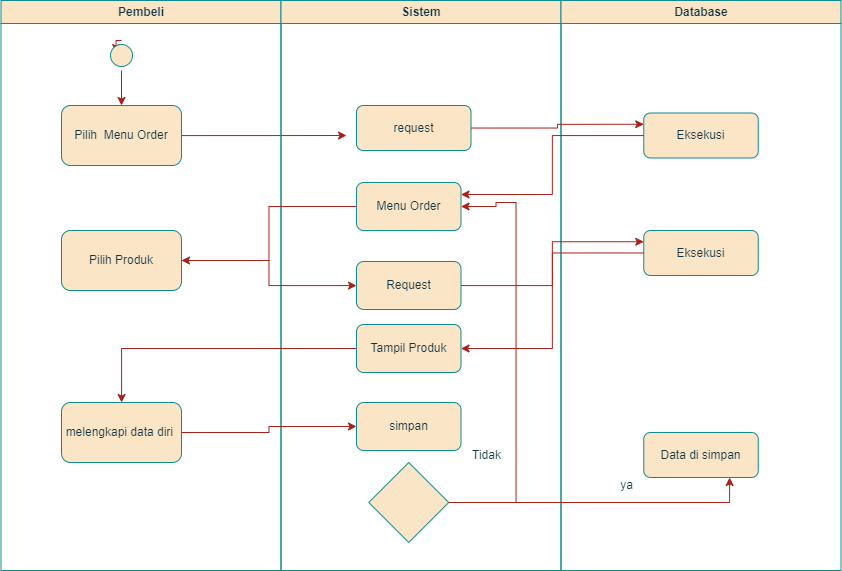

The diagram above was exported from draw.io. Its source (the exported page's mxGraphModel, read from the mxfile embedded in the PNG):
<mxGraphModel dx="1222" dy="674" grid="1" gridSize="10" guides="1" tooltips="1" connect="1" arrows="1" fold="1" page="1" pageScale="1" pageWidth="1169" pageHeight="826" background="none" math="0" shadow="0">
  <root>
    <mxCell id="0" />
    <mxCell id="1" parent="0" />
    <mxCell id="2" value="Pembeli" style="swimlane;whiteSpace=wrap;labelBackgroundColor=none;fillColor=#FAE5C7;strokeColor=#0F8B8D;fontColor=#143642;" parent="1" vertex="1">
      <mxGeometry x="164.5" y="128" width="280" height="570" as="geometry" />
    </mxCell>
    <mxCell id="Q7ONDA_ByAOrzdOCi6FJ-46" style="edgeStyle=orthogonalEdgeStyle;rounded=0;orthogonalLoop=1;jettySize=auto;html=1;exitX=0.5;exitY=0;exitDx=0;exitDy=0;labelBackgroundColor=none;fontColor=default;strokeColor=#A8201A;" edge="1" parent="2" source="5">
      <mxGeometry relative="1" as="geometry">
        <mxPoint x="115.03846153846143" y="52" as="targetPoint" />
      </mxGeometry>
    </mxCell>
    <mxCell id="5" value="" style="ellipse;shape=startState;labelBackgroundColor=none;fillColor=#FAE5C7;strokeColor=#0F8B8D;fontColor=#143642;" parent="2" vertex="1">
      <mxGeometry x="105.5" y="40" width="30" height="30" as="geometry" />
    </mxCell>
    <mxCell id="Q7ONDA_ByAOrzdOCi6FJ-56" style="edgeStyle=orthogonalEdgeStyle;rounded=0;orthogonalLoop=1;jettySize=auto;html=1;labelBackgroundColor=none;fontColor=default;strokeColor=#A8201A;" edge="1" parent="2" source="Q7ONDA_ByAOrzdOCi6FJ-42">
      <mxGeometry relative="1" as="geometry">
        <mxPoint x="345.4999999999998" y="135.0000000000001" as="targetPoint" />
      </mxGeometry>
    </mxCell>
    <mxCell id="Q7ONDA_ByAOrzdOCi6FJ-42" value="Pilih&amp;nbsp; Menu Order" style="rounded=1;whiteSpace=wrap;html=1;labelBackgroundColor=none;fillColor=#FAE5C7;strokeColor=#0F8B8D;fontColor=#143642;" vertex="1" parent="2">
      <mxGeometry x="60.5" y="105" width="120" height="60" as="geometry" />
    </mxCell>
    <mxCell id="Q7ONDA_ByAOrzdOCi6FJ-43" value="Pilih Produk" style="rounded=1;whiteSpace=wrap;html=1;labelBackgroundColor=none;fillColor=#FAE5C7;strokeColor=#0F8B8D;fontColor=#143642;" vertex="1" parent="2">
      <mxGeometry x="60.5" y="230" width="120" height="60" as="geometry" />
    </mxCell>
    <mxCell id="Q7ONDA_ByAOrzdOCi6FJ-44" value="melengkapi data diri&amp;nbsp;" style="rounded=1;whiteSpace=wrap;html=1;labelBackgroundColor=none;fillColor=#FAE5C7;strokeColor=#0F8B8D;fontColor=#143642;" vertex="1" parent="2">
      <mxGeometry x="60.5" y="402" width="120" height="60" as="geometry" />
    </mxCell>
    <mxCell id="Q7ONDA_ByAOrzdOCi6FJ-45" value="" style="endArrow=classic;html=1;rounded=0;exitX=0.5;exitY=1;exitDx=0;exitDy=0;entryX=0.5;entryY=0;entryDx=0;entryDy=0;labelBackgroundColor=none;fontColor=default;strokeColor=#A8201A;" edge="1" parent="2" source="5" target="Q7ONDA_ByAOrzdOCi6FJ-42">
      <mxGeometry width="50" height="50" relative="1" as="geometry">
        <mxPoint x="215.5" y="272" as="sourcePoint" />
        <mxPoint x="265.5" y="222" as="targetPoint" />
      </mxGeometry>
    </mxCell>
    <mxCell id="3" value="Sistem" style="swimlane;whiteSpace=wrap;labelBackgroundColor=none;fillColor=#FAE5C7;strokeColor=#0F8B8D;fontColor=#143642;" parent="1" vertex="1">
      <mxGeometry x="444.5" y="128" width="280" height="570" as="geometry" />
    </mxCell>
    <mxCell id="Q7ONDA_ByAOrzdOCi6FJ-47" value="request" style="rounded=1;whiteSpace=wrap;html=1;labelBackgroundColor=none;fillColor=#FAE5C7;strokeColor=#0F8B8D;fontColor=#143642;" vertex="1" parent="3">
      <mxGeometry x="75.5" y="105" width="114.5" height="45" as="geometry" />
    </mxCell>
    <mxCell id="Q7ONDA_ByAOrzdOCi6FJ-48" value="Menu Order" style="rounded=1;whiteSpace=wrap;html=1;labelBackgroundColor=none;fillColor=#FAE5C7;strokeColor=#0F8B8D;fontColor=#143642;" vertex="1" parent="3">
      <mxGeometry x="75.5" y="182" width="104.5" height="48" as="geometry" />
    </mxCell>
    <mxCell id="Q7ONDA_ByAOrzdOCi6FJ-50" value="Tampil Produk" style="rounded=1;whiteSpace=wrap;html=1;labelBackgroundColor=none;fillColor=#FAE5C7;strokeColor=#0F8B8D;fontColor=#143642;" vertex="1" parent="3">
      <mxGeometry x="75.5" y="324" width="104.5" height="48" as="geometry" />
    </mxCell>
    <mxCell id="Q7ONDA_ByAOrzdOCi6FJ-49" value="Request" style="rounded=1;whiteSpace=wrap;html=1;labelBackgroundColor=none;fillColor=#FAE5C7;strokeColor=#0F8B8D;fontColor=#143642;" vertex="1" parent="3">
      <mxGeometry x="75.5" y="261" width="104.5" height="48" as="geometry" />
    </mxCell>
    <mxCell id="Q7ONDA_ByAOrzdOCi6FJ-68" style="edgeStyle=orthogonalEdgeStyle;rounded=0;orthogonalLoop=1;jettySize=auto;html=1;entryX=1;entryY=0.5;entryDx=0;entryDy=0;labelBackgroundColor=none;fontColor=default;strokeColor=#A8201A;" edge="1" parent="3" source="Q7ONDA_ByAOrzdOCi6FJ-52" target="Q7ONDA_ByAOrzdOCi6FJ-48">
      <mxGeometry relative="1" as="geometry">
        <mxPoint x="215.5" y="262" as="targetPoint" />
        <Array as="points">
          <mxPoint x="235" y="502" />
          <mxPoint x="235" y="202" />
          <mxPoint x="215" y="202" />
          <mxPoint x="215" y="206" />
        </Array>
      </mxGeometry>
    </mxCell>
    <mxCell id="Q7ONDA_ByAOrzdOCi6FJ-52" value="" style="rhombus;whiteSpace=wrap;html=1;labelBackgroundColor=none;fillColor=#FAE5C7;strokeColor=#0F8B8D;fontColor=#143642;" vertex="1" parent="3">
      <mxGeometry x="87.75" y="462" width="80" height="80" as="geometry" />
    </mxCell>
    <mxCell id="Q7ONDA_ByAOrzdOCi6FJ-62" value="simpan" style="rounded=1;whiteSpace=wrap;html=1;labelBackgroundColor=none;fillColor=#FAE5C7;strokeColor=#0F8B8D;fontColor=#143642;" vertex="1" parent="3">
      <mxGeometry x="75.5" y="402" width="104.5" height="48" as="geometry" />
    </mxCell>
    <mxCell id="4" value="Database" style="swimlane;whiteSpace=wrap;startSize=23;labelBackgroundColor=none;fillColor=#FAE5C7;strokeColor=#0F8B8D;fontColor=#143642;" parent="1" vertex="1">
      <mxGeometry x="724.5" y="128" width="280" height="570" as="geometry" />
    </mxCell>
    <mxCell id="Q7ONDA_ByAOrzdOCi6FJ-53" value="Eksekusi" style="rounded=1;whiteSpace=wrap;html=1;labelBackgroundColor=none;fillColor=#FAE5C7;strokeColor=#0F8B8D;fontColor=#143642;" vertex="1" parent="4">
      <mxGeometry x="82.75" y="112.5" width="114.5" height="45" as="geometry" />
    </mxCell>
    <mxCell id="Q7ONDA_ByAOrzdOCi6FJ-54" value="Eksekusi" style="rounded=1;whiteSpace=wrap;html=1;labelBackgroundColor=none;fillColor=#FAE5C7;strokeColor=#0F8B8D;fontColor=#143642;" vertex="1" parent="4">
      <mxGeometry x="82.75" y="230" width="114.5" height="45" as="geometry" />
    </mxCell>
    <mxCell id="Q7ONDA_ByAOrzdOCi6FJ-55" value="Data di simpan" style="rounded=1;whiteSpace=wrap;html=1;labelBackgroundColor=none;fillColor=#FAE5C7;strokeColor=#0F8B8D;fontColor=#143642;" vertex="1" parent="4">
      <mxGeometry x="82.75" y="432" width="114.5" height="45" as="geometry" />
    </mxCell>
    <mxCell id="Q7ONDA_ByAOrzdOCi6FJ-59" style="edgeStyle=orthogonalEdgeStyle;rounded=0;orthogonalLoop=1;jettySize=auto;html=1;entryX=1;entryY=0.5;entryDx=0;entryDy=0;labelBackgroundColor=none;fontColor=default;strokeColor=#A8201A;" edge="1" parent="1" source="Q7ONDA_ByAOrzdOCi6FJ-48" target="Q7ONDA_ByAOrzdOCi6FJ-43">
      <mxGeometry relative="1" as="geometry" />
    </mxCell>
    <mxCell id="Q7ONDA_ByAOrzdOCi6FJ-61" style="edgeStyle=orthogonalEdgeStyle;rounded=0;orthogonalLoop=1;jettySize=auto;html=1;labelBackgroundColor=none;fontColor=default;strokeColor=#A8201A;" edge="1" parent="1" source="Q7ONDA_ByAOrzdOCi6FJ-50" target="Q7ONDA_ByAOrzdOCi6FJ-44">
      <mxGeometry relative="1" as="geometry" />
    </mxCell>
    <mxCell id="Q7ONDA_ByAOrzdOCi6FJ-64" style="edgeStyle=orthogonalEdgeStyle;rounded=0;orthogonalLoop=1;jettySize=auto;html=1;labelBackgroundColor=none;fontColor=default;strokeColor=#A8201A;" edge="1" parent="1" source="Q7ONDA_ByAOrzdOCi6FJ-44" target="Q7ONDA_ByAOrzdOCi6FJ-62">
      <mxGeometry relative="1" as="geometry" />
    </mxCell>
    <mxCell id="Q7ONDA_ByAOrzdOCi6FJ-66" style="edgeStyle=orthogonalEdgeStyle;rounded=0;orthogonalLoop=1;jettySize=auto;html=1;labelBackgroundColor=none;fontColor=default;strokeColor=#A8201A;" edge="1" parent="1" source="Q7ONDA_ByAOrzdOCi6FJ-43" target="Q7ONDA_ByAOrzdOCi6FJ-49">
      <mxGeometry relative="1" as="geometry" />
    </mxCell>
    <mxCell id="Q7ONDA_ByAOrzdOCi6FJ-69" style="edgeStyle=orthogonalEdgeStyle;rounded=0;orthogonalLoop=1;jettySize=auto;html=1;entryX=0.75;entryY=1;entryDx=0;entryDy=0;labelBackgroundColor=none;fontColor=default;strokeColor=#A8201A;" edge="1" parent="1" source="Q7ONDA_ByAOrzdOCi6FJ-52" target="Q7ONDA_ByAOrzdOCi6FJ-55">
      <mxGeometry relative="1" as="geometry" />
    </mxCell>
    <mxCell id="Q7ONDA_ByAOrzdOCi6FJ-70" value="Tidak" style="text;html=1;align=center;verticalAlign=middle;resizable=0;points=[];autosize=1;labelBackgroundColor=none;fontColor=#143642;" vertex="1" parent="1">
      <mxGeometry x="625" y="568" width="50" height="30" as="geometry" />
    </mxCell>
    <mxCell id="Q7ONDA_ByAOrzdOCi6FJ-71" value="ya" style="text;html=1;align=center;verticalAlign=middle;resizable=0;points=[];autosize=1;labelBackgroundColor=none;fontColor=#143642;" vertex="1" parent="1">
      <mxGeometry x="770" y="598" width="40" height="30" as="geometry" />
    </mxCell>
    <mxCell id="Q7ONDA_ByAOrzdOCi6FJ-75" style="edgeStyle=orthogonalEdgeStyle;rounded=0;orthogonalLoop=1;jettySize=auto;html=1;entryX=1;entryY=0.25;entryDx=0;entryDy=0;labelBackgroundColor=none;fontColor=default;strokeColor=#A8201A;" edge="1" parent="1" source="Q7ONDA_ByAOrzdOCi6FJ-53" target="Q7ONDA_ByAOrzdOCi6FJ-48">
      <mxGeometry relative="1" as="geometry" />
    </mxCell>
    <mxCell id="Q7ONDA_ByAOrzdOCi6FJ-76" style="edgeStyle=orthogonalEdgeStyle;rounded=0;orthogonalLoop=1;jettySize=auto;html=1;entryX=0;entryY=0.25;entryDx=0;entryDy=0;labelBackgroundColor=none;fontColor=default;strokeColor=#A8201A;" edge="1" parent="1" source="Q7ONDA_ByAOrzdOCi6FJ-47" target="Q7ONDA_ByAOrzdOCi6FJ-53">
      <mxGeometry relative="1" as="geometry" />
    </mxCell>
    <mxCell id="Q7ONDA_ByAOrzdOCi6FJ-77" style="edgeStyle=orthogonalEdgeStyle;rounded=0;orthogonalLoop=1;jettySize=auto;html=1;entryX=0;entryY=0.25;entryDx=0;entryDy=0;labelBackgroundColor=none;fontColor=default;strokeColor=#A8201A;" edge="1" parent="1" source="Q7ONDA_ByAOrzdOCi6FJ-49" target="Q7ONDA_ByAOrzdOCi6FJ-54">
      <mxGeometry relative="1" as="geometry" />
    </mxCell>
    <mxCell id="Q7ONDA_ByAOrzdOCi6FJ-78" style="edgeStyle=orthogonalEdgeStyle;rounded=0;orthogonalLoop=1;jettySize=auto;html=1;entryX=1;entryY=0.5;entryDx=0;entryDy=0;labelBackgroundColor=none;fontColor=default;strokeColor=#A8201A;" edge="1" parent="1" source="Q7ONDA_ByAOrzdOCi6FJ-54" target="Q7ONDA_ByAOrzdOCi6FJ-50">
      <mxGeometry relative="1" as="geometry" />
    </mxCell>
  </root>
</mxGraphModel>